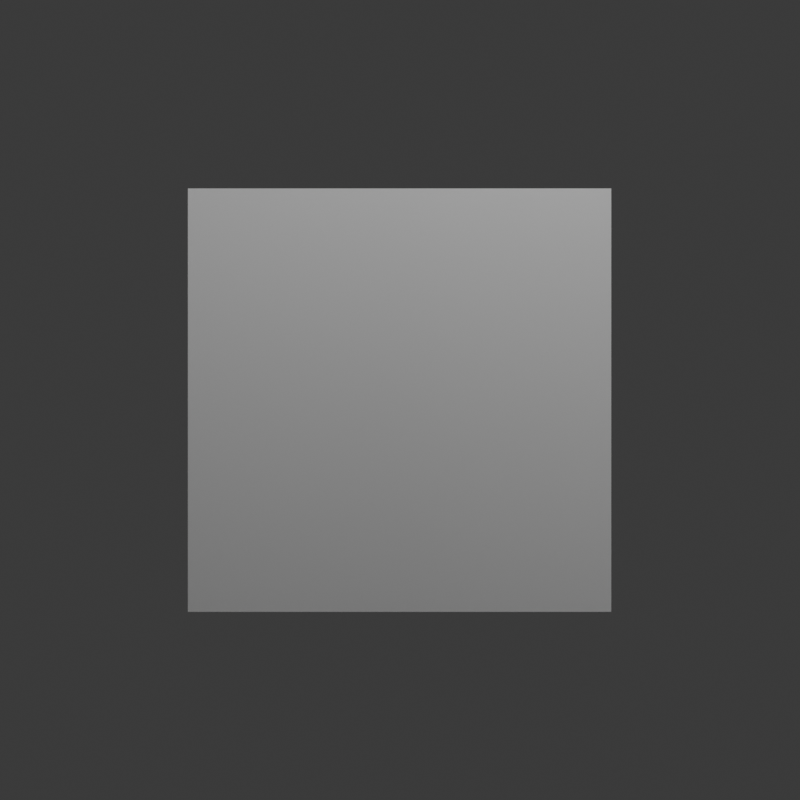# Source: c_mera_espa_o_do_mundo_-_ref_x.blend  (saved by Blender 4.3.34; exported with 4.5.12 LTS)
import bpy
from mathutils import Matrix  # noqa: F401  (used for matrix-valued properties, if any)

bpy.ops.wm.read_factory_settings(use_empty=True)
scene = bpy.context.scene
scene.name = 'Scene'

# ---- collections
col_collection = bpy.data.collections.new('Collection'); scene.collection.children.link(col_collection)

# ---- materials (node trees are filled in below, after node groups)
mat_material = bpy.data.materials.new('Material')
mat_material.alpha_threshold = 0.0
mat_material.roughness = 0.5
mat_material.line_color = (0.0, 0.0, 0.0, 1.0)

# ---- material node trees
mat_material.use_nodes = True; mat_material.node_tree.nodes.clear()
_N = mat_material.node_tree.nodes; _L = mat_material.node_tree.links
n0 = _N.new('ShaderNodeOutputMaterial'); n0.name = 'Material Output'; n0.location = (300, 300)
n1 = _N.new('ShaderNodeBsdfPrincipled'); n1.name = 'Principled BSDF'; n1.location = (10, 300)
n1.inputs[3].default_value = 1.45
_L.new(n1.outputs[0], n0.inputs[0])
n0.is_active_output = True

# ---- world
world_world = bpy.data.worlds.new('World'); scene.world = world_world
world_world.use_nodes = True; world_world.node_tree.nodes.clear()
_N = world_world.node_tree.nodes; _L = world_world.node_tree.links
n0 = _N.new('ShaderNodeOutputWorld'); n0.name = 'World Output'; n0.location = (300, 300)
n1 = _N.new('ShaderNodeBackground'); n1.name = 'Background'; n1.location = (10, 300)
n1.inputs[0].default_value = (0.05088, 0.05088, 0.05088, 1.0)
_L.new(n1.outputs[0], n0.inputs[0])
n0.is_active_output = True
world_world.color = (0.05088, 0.05088, 0.05088)
world_world.sun_shadow_jitter_overblur = 0.0

# ---- cameras
cam_camera = bpy.data.cameras.new('Camera')
cam_camera.clip_end = 100.0
cam_camera.lens = 31.18
cam_camera.ortho_scale = 7.314
cam_camera.display_size = 2.0
cam_camera.show_limits = True
cam_camera.show_sensor = True
cam_camera.lens_unit = 'FOV'

# ---- lights
light_light = bpy.data.lights.new('Light', 'POINT')
light_light.energy = 1000.0
light_light.shadow_soft_size = 0.1

# ---- meshes
me_cube = bpy.data.meshes.new('Cube')
me_cube.from_pydata([(1.0, 1.0, 1.0), (1.0, 1.0, -1.0), (1.0, -1.0, 1.0), (1.0, -1.0, -1.0), (-1.0, 1.0, 1.0), (-1.0, 1.0, -1.0), (-1.0, -1.0, 1.0), (-1.0, -1.0, -1.0)], [], [(0, 4, 6, 2), (3, 2, 6, 7), (7, 6, 4, 5), (5, 1, 3, 7), (1, 0, 2, 3), (5, 4, 0, 1)])
_uv = me_cube.uv_layers.new(name='UVMap')
_uv.uv.foreach_set('vector', [0.625, 0.5, 0.875, 0.5, 0.875, 0.75, 0.625, 0.75, 0.375, 0.75, 0.625, 0.75, 0.625, 1.0, 0.375, 1.0, 0.375, 0.0, 0.625, 0.0, 0.625, 0.25, 0.375, 0.25, 0.125, 0.5, 0.375, 0.5, 0.375, 0.75, 0.125, 0.75, 0.375, 0.5, 0.625, 0.5, 0.625, 0.75, 0.375, 0.75, 0.375, 0.25, 0.625, 0.25, 0.625, 0.5, 0.375, 0.5])
me_cube.materials.append(mat_material)
me_cube.use_mirror_vertex_groups = False
me_cube.update()
me_cube_001 = bpy.data.meshes.new('Cube.001')
me_cube_001.from_pydata([(-1.0, -1.0, -1.0), (-1.0, -1.0, 1.0), (-1.0, 1.0, -1.0), (-1.0, 1.0, 1.0), (1.0, -1.0, -1.0), (1.0, -1.0, 1.0), (1.0, 1.0, -1.0), (1.0, 1.0, 1.0)], [], [(0, 1, 3, 2), (2, 3, 7, 6), (6, 7, 5, 4), (4, 5, 1, 0), (2, 6, 4, 0), (7, 3, 1, 5)])
_uv = me_cube_001.uv_layers.new(name='UVMap')
_uv.uv.foreach_set('vector', [0.375, 0.0, 0.625, 0.0, 0.625, 0.25, 0.375, 0.25, 0.375, 0.25, 0.625, 0.25, 0.625, 0.5, 0.375, 0.5, 0.375, 0.5, 0.625, 0.5, 0.625, 0.75, 0.375, 0.75, 0.375, 0.75, 0.625, 0.75, 0.625, 1.0, 0.375, 1.0, 0.125, 0.5, 0.375, 0.5, 0.375, 0.75, 0.125, 0.75, 0.625, 0.5, 0.875, 0.5, 0.875, 0.75, 0.625, 0.75])
me_cube_001.update()

# ---- objects
ob_cube = bpy.data.objects.new('Cube', me_cube)
ob_light = bpy.data.objects.new('Light', light_light)
ob_camera = bpy.data.objects.new('Camera', cam_camera)
ob_cube_001 = bpy.data.objects.new('Cube.001', me_cube_001)

# ---- transforms, parenting, visibility, modifiers, constraints
ob_cube.location = (2.998, 4.869, 0.0)
ob_cube.lock_rotations_4d = False
ob_cube.empty_display_type = 'ARROWS'
ob_cube.display_type = 'WIRE'
ob_cube.lineart.crease_threshold = 0.0
ob_light.location = (4.076, 1.005, 5.904)
ob_light.rotation_euler = (0.6503, 0.05522, 1.866)
ob_light.lock_rotations_4d = False
ob_light.empty_display_type = 'ARROWS'
ob_light.color = (0.0, 0.0, 0.0, 0.0)
ob_light.lineart.crease_threshold = 0.0
ob_camera.location = (3.0, 0.5958, 0.0)
ob_camera.rotation_euler = (1.571, 0.0, 0.0)
ob_camera.lock_rotations_4d = False
ob_camera.empty_display_type = 'ARROWS'
ob_camera.color = (0.0, 0.0, 0.0, 0.0)
ob_camera.display_type = 'WIRE'
ob_camera.lineart.crease_threshold = 0.0
ob_cube_001.location = (2.003, -0.4003, -0.1893)
ob_cube_001.scale = (1.0, 1.0, 9.49)
ob_cube_001.display_type = 'WIRE'

# ---- collection membership
col_collection.objects.link(ob_cube)
col_collection.objects.link(ob_light)
col_collection.objects.link(ob_camera)
col_collection.objects.link(ob_cube_001)

# ---- scene / render settings (as saved in the file)
scene.camera = ob_camera
scene.frame_start = 1; scene.frame_end = 250; scene.frame_set(1)
scene.render.engine = 'BLENDER_EEVEE_NEXT'
scene.render.resolution_y = 1920
bpy.context.view_layer.update()
